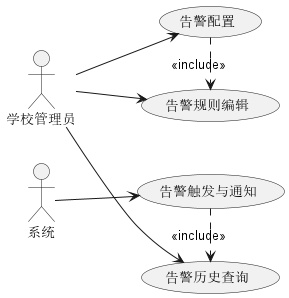

The diagram above was rendered by PlantUML. Its source (embedded in the PNG):
@startuml 告警管理模块用例图

left to right direction

actor "学校管理员" as Admin
actor "系统" as System

usecase "告警配置" as UC1
usecase "告警触发与通知" as UC2
usecase "告警历史查询" as UC3
usecase "告警规则编辑" as UC4

Admin --> UC1
System --> UC2
Admin --> UC3
Admin --> UC4

UC1 .> UC4 : <<include>>
UC2 .> UC3 : <<include>>

@enduml